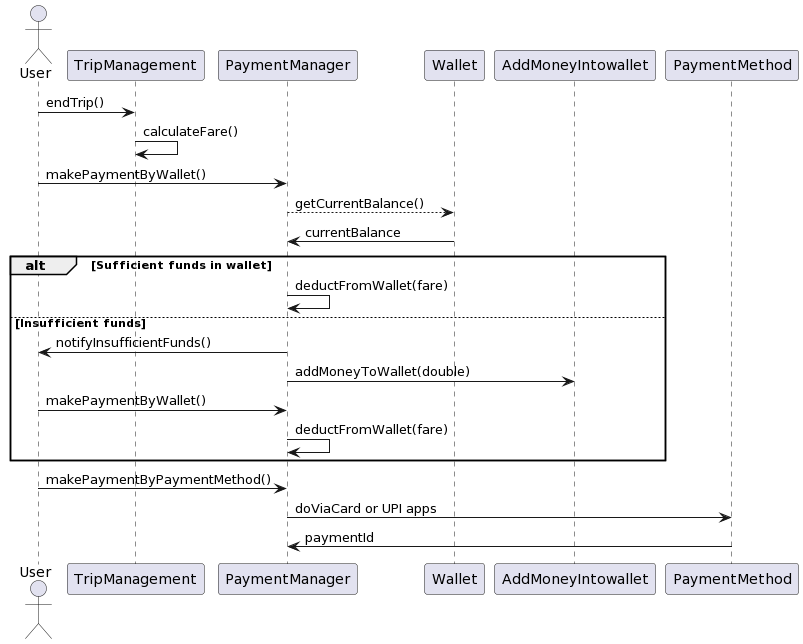

The diagram above was rendered by PlantUML. Its source (embedded in the PNG):
@startuml
actor User

User -> TripManagement: endTrip()

TripManagement -> TripManagement: calculateFare()

User -> PaymentManager: makePaymentByWallet()
PaymentManager --> Wallet: getCurrentBalance()
Wallet -> PaymentManager: currentBalance

alt Sufficient funds in wallet
  PaymentManager -> PaymentManager: deductFromWallet(fare)
else Insufficient funds
  PaymentManager -> User: notifyInsufficientFunds()
  PaymentManager -> AddMoneyIntowallet: addMoneyToWallet(double)
  User -> PaymentManager: makePaymentByWallet()
  PaymentManager -> PaymentManager: deductFromWallet(fare)
end

User -> PaymentManager: makePaymentByPaymentMethod()
PaymentManager -> PaymentMethod: doViaCard or UPI apps
PaymentMethod -> PaymentManager: paymentId
@enduml